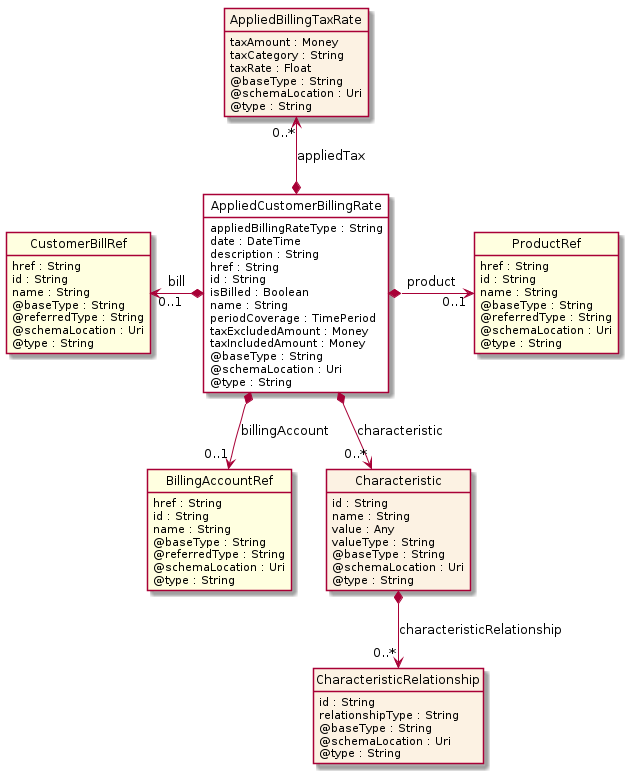

The diagram above was rendered by PlantUML. Its source (embedded in the PNG):
@startuml
hide circle
hide methods
hide stereotype
show <<Enumeration>> stereotype
skinparam class {
   BackgroundColor<<Enumeration>> #E6F5F7
   BackgroundColor<<Ref>> #FFFFE0
   BackgroundColor<<Pivot>> #FFFFFFF
   BackgroundColor #FCF2E3
}

class AppliedCustomerBillingRate  <<Pivot>> {
    appliedBillingRateType : String
    date : DateTime
    description : String
    href : String
    id : String
    isBilled : Boolean
    name : String
    periodCoverage : TimePeriod
    taxExcludedAmount : Money
    taxIncludedAmount : Money
    @baseType : String
    @schemaLocation : Uri
    @type : String
}

class ProductRef  <<Ref>> {
    href : String
    id : String
    name : String
    @baseType : String
    @referredType : String
    @schemaLocation : Uri
    @type : String
}

class CustomerBillRef  <<Ref>> {
    href : String
    id : String
    name : String
    @baseType : String
    @referredType : String
    @schemaLocation : Uri
    @type : String
}

class BillingAccountRef  <<Ref>> {
    href : String
    id : String
    name : String
    @baseType : String
    @referredType : String
    @schemaLocation : Uri
    @type : String
}

class Characteristic  {
    id : String
    name : String
    value : Any
    valueType : String
    @baseType : String
    @schemaLocation : Uri
    @type : String
}

class CharacteristicRelationship  {
    id : String
    relationshipType : String
    @baseType : String
    @schemaLocation : Uri
    @type : String
}

class AppliedBillingTaxRate  {
    taxAmount : Money
    taxCategory : String
    taxRate : Float
    @baseType : String
    @schemaLocation : Uri
    @type : String
}

CustomerBillRef "0..1" <-left-* AppliedCustomerBillingRate : bill

AppliedCustomerBillingRate *-right-> "0..1" ProductRef : product

AppliedBillingTaxRate "0..*" <--* AppliedCustomerBillingRate : appliedTax

AppliedCustomerBillingRate *-->  "0..1" BillingAccountRef : billingAccount

AppliedCustomerBillingRate *-->  "0..*" Characteristic : characteristic

Characteristic *-->  "0..*" CharacteristicRelationship : characteristicRelationship

@enduml